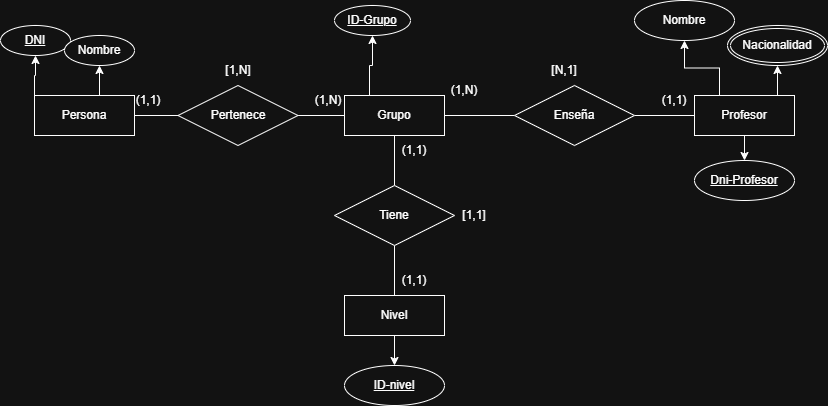

The diagram above was exported from draw.io. Its source (the exported page's mxGraphModel, read from the mxfile embedded in the PNG):
<mxGraphModel dx="872" dy="537" grid="1" gridSize="10" guides="1" tooltips="1" connect="1" arrows="1" fold="1" page="1" pageScale="1" pageWidth="827" pageHeight="1169" math="0" shadow="0">
  <root>
    <mxCell id="0" />
    <mxCell id="1" parent="0" />
    <mxCell id="n84bRJufNs1ExOkdARSP-27" style="edgeStyle=orthogonalEdgeStyle;rounded=0;orthogonalLoop=1;jettySize=auto;html=1;exitX=0;exitY=0;exitDx=0;exitDy=0;entryX=0.5;entryY=1;entryDx=0;entryDy=0;" parent="1" source="n84bRJufNs1ExOkdARSP-1" target="n84bRJufNs1ExOkdARSP-26" edge="1">
      <mxGeometry relative="1" as="geometry" />
    </mxCell>
    <mxCell id="n84bRJufNs1ExOkdARSP-29" style="edgeStyle=orthogonalEdgeStyle;rounded=0;orthogonalLoop=1;jettySize=auto;html=1;exitX=0.75;exitY=0;exitDx=0;exitDy=0;entryX=0.5;entryY=1;entryDx=0;entryDy=0;" parent="1" source="n84bRJufNs1ExOkdARSP-1" target="n84bRJufNs1ExOkdARSP-28" edge="1">
      <mxGeometry relative="1" as="geometry" />
    </mxCell>
    <mxCell id="n84bRJufNs1ExOkdARSP-1" value="Persona" style="whiteSpace=wrap;html=1;align=center;" parent="1" vertex="1">
      <mxGeometry x="34" y="220" width="100" height="40" as="geometry" />
    </mxCell>
    <mxCell id="n84bRJufNs1ExOkdARSP-5" value="" style="edgeStyle=orthogonalEdgeStyle;rounded=0;orthogonalLoop=1;jettySize=auto;html=1;endArrow=none;endFill=0;" parent="1" source="n84bRJufNs1ExOkdARSP-2" target="n84bRJufNs1ExOkdARSP-3" edge="1">
      <mxGeometry relative="1" as="geometry" />
    </mxCell>
    <mxCell id="n84bRJufNs1ExOkdARSP-2" value="Pertenece" style="shape=rhombus;perimeter=rhombusPerimeter;whiteSpace=wrap;html=1;align=center;" parent="1" vertex="1">
      <mxGeometry x="177.5" y="210" width="120" height="60" as="geometry" />
    </mxCell>
    <mxCell id="n84bRJufNs1ExOkdARSP-8" value="" style="edgeStyle=orthogonalEdgeStyle;rounded=0;orthogonalLoop=1;jettySize=auto;html=1;endArrow=none;endFill=0;entryX=0;entryY=0.5;entryDx=0;entryDy=0;" parent="1" source="n84bRJufNs1ExOkdARSP-3" target="n84bRJufNs1ExOkdARSP-18" edge="1">
      <mxGeometry relative="1" as="geometry">
        <mxPoint x="494" y="240" as="targetPoint" />
      </mxGeometry>
    </mxCell>
    <mxCell id="n84bRJufNs1ExOkdARSP-20" value="" style="edgeStyle=orthogonalEdgeStyle;rounded=0;orthogonalLoop=1;jettySize=auto;html=1;endArrow=none;endFill=0;" parent="1" source="n84bRJufNs1ExOkdARSP-3" target="n84bRJufNs1ExOkdARSP-19" edge="1">
      <mxGeometry relative="1" as="geometry" />
    </mxCell>
    <mxCell id="n84bRJufNs1ExOkdARSP-31" style="edgeStyle=orthogonalEdgeStyle;rounded=0;orthogonalLoop=1;jettySize=auto;html=1;exitX=0.25;exitY=0;exitDx=0;exitDy=0;entryX=0.5;entryY=1;entryDx=0;entryDy=0;" parent="1" source="n84bRJufNs1ExOkdARSP-3" target="n84bRJufNs1ExOkdARSP-30" edge="1">
      <mxGeometry relative="1" as="geometry" />
    </mxCell>
    <mxCell id="n84bRJufNs1ExOkdARSP-3" value="Grupo" style="whiteSpace=wrap;html=1;align=center;" parent="1" vertex="1">
      <mxGeometry x="344" y="220" width="100" height="40" as="geometry" />
    </mxCell>
    <mxCell id="n84bRJufNs1ExOkdARSP-4" value="" style="endArrow=none;html=1;rounded=0;exitX=1;exitY=0.5;exitDx=0;exitDy=0;entryX=0;entryY=0.5;entryDx=0;entryDy=0;" parent="1" source="n84bRJufNs1ExOkdARSP-1" target="n84bRJufNs1ExOkdARSP-2" edge="1">
      <mxGeometry relative="1" as="geometry">
        <mxPoint x="114" y="300" as="sourcePoint" />
        <mxPoint x="274" y="300" as="targetPoint" />
      </mxGeometry>
    </mxCell>
    <mxCell id="n84bRJufNs1ExOkdARSP-10" value="" style="edgeStyle=orthogonalEdgeStyle;rounded=0;orthogonalLoop=1;jettySize=auto;html=1;endArrow=none;endFill=0;exitX=1;exitY=0.5;exitDx=0;exitDy=0;" parent="1" source="n84bRJufNs1ExOkdARSP-18" target="n84bRJufNs1ExOkdARSP-9" edge="1">
      <mxGeometry relative="1" as="geometry">
        <mxPoint x="634" y="240" as="sourcePoint" />
      </mxGeometry>
    </mxCell>
    <mxCell id="n84bRJufNs1ExOkdARSP-34" style="edgeStyle=orthogonalEdgeStyle;rounded=0;orthogonalLoop=1;jettySize=auto;html=1;exitX=1;exitY=0;exitDx=0;exitDy=0;entryX=0.5;entryY=1;entryDx=0;entryDy=0;" parent="1" source="n84bRJufNs1ExOkdARSP-9" target="n84bRJufNs1ExOkdARSP-32" edge="1">
      <mxGeometry relative="1" as="geometry" />
    </mxCell>
    <mxCell id="n84bRJufNs1ExOkdARSP-36" style="edgeStyle=orthogonalEdgeStyle;rounded=0;orthogonalLoop=1;jettySize=auto;html=1;exitX=0.5;exitY=1;exitDx=0;exitDy=0;entryX=0.5;entryY=0;entryDx=0;entryDy=0;" parent="1" source="n84bRJufNs1ExOkdARSP-9" target="n84bRJufNs1ExOkdARSP-35" edge="1">
      <mxGeometry relative="1" as="geometry" />
    </mxCell>
    <mxCell id="n84bRJufNs1ExOkdARSP-38" style="edgeStyle=orthogonalEdgeStyle;rounded=0;orthogonalLoop=1;jettySize=auto;html=1;exitX=0.25;exitY=0;exitDx=0;exitDy=0;entryX=0.5;entryY=1;entryDx=0;entryDy=0;" parent="1" source="n84bRJufNs1ExOkdARSP-9" target="n84bRJufNs1ExOkdARSP-37" edge="1">
      <mxGeometry relative="1" as="geometry" />
    </mxCell>
    <mxCell id="n84bRJufNs1ExOkdARSP-9" value="Profesor" style="whiteSpace=wrap;html=1;align=center;" parent="1" vertex="1">
      <mxGeometry x="694" y="220" width="100" height="40" as="geometry" />
    </mxCell>
    <mxCell id="n84bRJufNs1ExOkdARSP-11" value="(1,1)" style="text;html=1;whiteSpace=wrap;strokeColor=none;fillColor=none;align=center;verticalAlign=middle;rounded=0;" parent="1" vertex="1">
      <mxGeometry x="117.5" y="210" width="60" height="30" as="geometry" />
    </mxCell>
    <mxCell id="n84bRJufNs1ExOkdARSP-12" value="(1,N)" style="text;html=1;whiteSpace=wrap;strokeColor=none;fillColor=none;align=center;verticalAlign=middle;rounded=0;" parent="1" vertex="1">
      <mxGeometry x="297.5" y="210" width="60" height="30" as="geometry" />
    </mxCell>
    <mxCell id="n84bRJufNs1ExOkdARSP-13" value="[1,N]" style="text;html=1;whiteSpace=wrap;strokeColor=none;fillColor=none;align=center;verticalAlign=middle;rounded=0;" parent="1" vertex="1">
      <mxGeometry x="207.5" y="180" width="60" height="30" as="geometry" />
    </mxCell>
    <mxCell id="n84bRJufNs1ExOkdARSP-14" value="(1,N)" style="text;html=1;whiteSpace=wrap;strokeColor=none;fillColor=none;align=center;verticalAlign=middle;rounded=0;" parent="1" vertex="1">
      <mxGeometry x="434" y="200" width="60" height="30" as="geometry" />
    </mxCell>
    <mxCell id="n84bRJufNs1ExOkdARSP-15" value="(1,1)" style="text;html=1;whiteSpace=wrap;strokeColor=none;fillColor=none;align=center;verticalAlign=middle;rounded=0;" parent="1" vertex="1">
      <mxGeometry x="644" y="210" width="60" height="30" as="geometry" />
    </mxCell>
    <mxCell id="n84bRJufNs1ExOkdARSP-17" value="[N,1]" style="text;html=1;whiteSpace=wrap;strokeColor=none;fillColor=none;align=center;verticalAlign=middle;rounded=0;" parent="1" vertex="1">
      <mxGeometry x="534" y="180" width="60" height="30" as="geometry" />
    </mxCell>
    <mxCell id="n84bRJufNs1ExOkdARSP-18" value="Enseña" style="shape=rhombus;perimeter=rhombusPerimeter;whiteSpace=wrap;html=1;align=center;" parent="1" vertex="1">
      <mxGeometry x="514" y="210" width="120" height="60" as="geometry" />
    </mxCell>
    <mxCell id="n84bRJufNs1ExOkdARSP-22" value="" style="edgeStyle=orthogonalEdgeStyle;rounded=0;orthogonalLoop=1;jettySize=auto;html=1;endArrow=none;endFill=0;" parent="1" source="n84bRJufNs1ExOkdARSP-19" target="n84bRJufNs1ExOkdARSP-21" edge="1">
      <mxGeometry relative="1" as="geometry" />
    </mxCell>
    <mxCell id="n84bRJufNs1ExOkdARSP-19" value="Tiene" style="shape=rhombus;perimeter=rhombusPerimeter;whiteSpace=wrap;html=1;align=center;" parent="1" vertex="1">
      <mxGeometry x="334" y="310" width="120" height="60" as="geometry" />
    </mxCell>
    <mxCell id="n84bRJufNs1ExOkdARSP-40" style="edgeStyle=orthogonalEdgeStyle;rounded=0;orthogonalLoop=1;jettySize=auto;html=1;exitX=0.5;exitY=1;exitDx=0;exitDy=0;entryX=0.5;entryY=0;entryDx=0;entryDy=0;" parent="1" source="n84bRJufNs1ExOkdARSP-21" target="n84bRJufNs1ExOkdARSP-39" edge="1">
      <mxGeometry relative="1" as="geometry" />
    </mxCell>
    <mxCell id="n84bRJufNs1ExOkdARSP-21" value="Nivel" style="whiteSpace=wrap;html=1;align=center;" parent="1" vertex="1">
      <mxGeometry x="344" y="420" width="100" height="40" as="geometry" />
    </mxCell>
    <mxCell id="n84bRJufNs1ExOkdARSP-23" value="(1,1)" style="text;html=1;whiteSpace=wrap;strokeColor=none;fillColor=none;align=center;verticalAlign=middle;rounded=0;" parent="1" vertex="1">
      <mxGeometry x="384" y="260" width="60" height="30" as="geometry" />
    </mxCell>
    <mxCell id="n84bRJufNs1ExOkdARSP-24" value="(1,1)" style="text;html=1;whiteSpace=wrap;strokeColor=none;fillColor=none;align=center;verticalAlign=middle;rounded=0;" parent="1" vertex="1">
      <mxGeometry x="384" y="390" width="60" height="30" as="geometry" />
    </mxCell>
    <mxCell id="n84bRJufNs1ExOkdARSP-25" value="[1,1]" style="text;html=1;whiteSpace=wrap;strokeColor=none;fillColor=none;align=center;verticalAlign=middle;rounded=0;" parent="1" vertex="1">
      <mxGeometry x="444" y="325" width="60" height="30" as="geometry" />
    </mxCell>
    <mxCell id="n84bRJufNs1ExOkdARSP-26" value="DNI" style="ellipse;whiteSpace=wrap;html=1;align=center;fontStyle=4;" parent="1" vertex="1">
      <mxGeometry y="150" width="70" height="30" as="geometry" />
    </mxCell>
    <mxCell id="n84bRJufNs1ExOkdARSP-28" value="Nombre" style="ellipse;whiteSpace=wrap;html=1;align=center;" parent="1" vertex="1">
      <mxGeometry x="64" y="160" width="70" height="30" as="geometry" />
    </mxCell>
    <mxCell id="n84bRJufNs1ExOkdARSP-30" value="ID-Grupo" style="ellipse;whiteSpace=wrap;html=1;align=center;fontStyle=4;" parent="1" vertex="1">
      <mxGeometry x="334" y="130" width="76" height="30" as="geometry" />
    </mxCell>
    <mxCell id="n84bRJufNs1ExOkdARSP-32" value="Nacionalidad" style="ellipse;shape=doubleEllipse;margin=3;whiteSpace=wrap;html=1;align=center;" parent="1" vertex="1">
      <mxGeometry x="727" y="150" width="100" height="40" as="geometry" />
    </mxCell>
    <mxCell id="n84bRJufNs1ExOkdARSP-35" value="Dni-Profesor" style="ellipse;whiteSpace=wrap;html=1;align=center;fontStyle=4;" parent="1" vertex="1">
      <mxGeometry x="694" y="285" width="100" height="40" as="geometry" />
    </mxCell>
    <mxCell id="n84bRJufNs1ExOkdARSP-37" value="Nombre" style="ellipse;whiteSpace=wrap;html=1;align=center;" parent="1" vertex="1">
      <mxGeometry x="634" y="125" width="100" height="40" as="geometry" />
    </mxCell>
    <mxCell id="n84bRJufNs1ExOkdARSP-39" value="ID-nivel" style="ellipse;whiteSpace=wrap;html=1;align=center;fontStyle=4;" parent="1" vertex="1">
      <mxGeometry x="344" y="490" width="100" height="40" as="geometry" />
    </mxCell>
  </root>
</mxGraphModel>